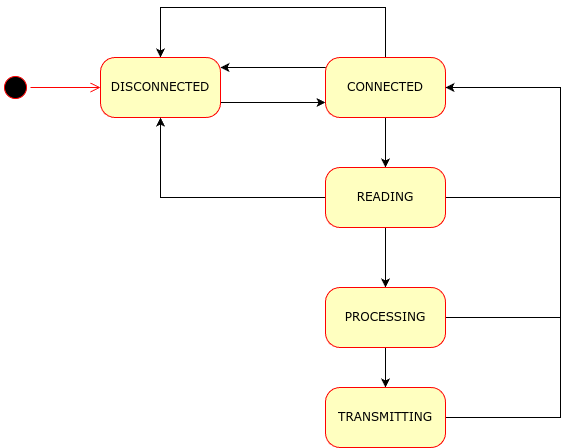

The diagram above was exported from draw.io. Its source (the exported page's mxGraphModel, read from the mxfile embedded in the PNG):
<mxGraphModel dx="1381" dy="752" grid="1" gridSize="10" guides="1" tooltips="1" connect="1" arrows="1" fold="1" page="1" pageScale="1" pageWidth="1169" pageHeight="827" background="none" math="0" shadow="0">
  <root>
    <mxCell id="0" />
    <mxCell id="1" parent="0" />
    <mxCell id="382b91b5511bd0f7-1" value="" style="ellipse;html=1;shape=startState;fillColor=#000000;strokeColor=#ff0000;rounded=1;shadow=0;comic=0;labelBackgroundColor=none;fontFamily=Verdana;fontSize=12;fontColor=#000000;align=center;direction=south;" parent="1" vertex="1">
      <mxGeometry x="200" y="255" width="30" height="30" as="geometry" />
    </mxCell>
    <mxCell id="E5p7DnVLPxQb5N4N1J0L-10" style="edgeStyle=orthogonalEdgeStyle;rounded=0;orthogonalLoop=1;jettySize=auto;html=1;entryX=0.5;entryY=0;entryDx=0;entryDy=0;" edge="1" parent="1" source="382b91b5511bd0f7-5">
      <mxGeometry relative="1" as="geometry">
        <mxPoint x="360" y="240" as="targetPoint" />
        <Array as="points">
          <mxPoint x="585" y="190" />
          <mxPoint x="360" y="190" />
        </Array>
      </mxGeometry>
    </mxCell>
    <mxCell id="E5p7DnVLPxQb5N4N1J0L-18" style="edgeStyle=orthogonalEdgeStyle;rounded=0;orthogonalLoop=1;jettySize=auto;html=1;entryX=0.5;entryY=0;entryDx=0;entryDy=0;" edge="1" parent="1" source="382b91b5511bd0f7-5" target="382b91b5511bd0f7-9">
      <mxGeometry relative="1" as="geometry" />
    </mxCell>
    <mxCell id="E5p7DnVLPxQb5N4N1J0L-19" style="edgeStyle=orthogonalEdgeStyle;rounded=0;orthogonalLoop=1;jettySize=auto;html=1;" edge="1" parent="1" source="382b91b5511bd0f7-5" target="382b91b5511bd0f7-7">
      <mxGeometry relative="1" as="geometry">
        <Array as="points">
          <mxPoint x="470" y="250" />
          <mxPoint x="470" y="250" />
        </Array>
      </mxGeometry>
    </mxCell>
    <mxCell id="382b91b5511bd0f7-5" value="CONNECTED" style="rounded=1;whiteSpace=wrap;html=1;arcSize=24;fillColor=#ffffc0;strokeColor=#ff0000;shadow=0;comic=0;labelBackgroundColor=none;fontFamily=Verdana;fontSize=12;fontColor=#000000;align=center;" parent="1" vertex="1">
      <mxGeometry x="525" y="240" width="120" height="60" as="geometry" />
    </mxCell>
    <mxCell id="E5p7DnVLPxQb5N4N1J0L-21" style="edgeStyle=orthogonalEdgeStyle;rounded=0;orthogonalLoop=1;jettySize=auto;html=1;entryX=0;entryY=0.75;entryDx=0;entryDy=0;" edge="1" parent="1" source="382b91b5511bd0f7-7" target="382b91b5511bd0f7-5">
      <mxGeometry relative="1" as="geometry">
        <Array as="points">
          <mxPoint x="450" y="285" />
          <mxPoint x="450" y="285" />
        </Array>
      </mxGeometry>
    </mxCell>
    <mxCell id="382b91b5511bd0f7-7" value="DISCONNECTED" style="rounded=1;whiteSpace=wrap;html=1;arcSize=24;fillColor=#ffffc0;strokeColor=#ff0000;shadow=0;comic=0;labelBackgroundColor=none;fontFamily=Verdana;fontSize=12;fontColor=#000000;align=center;" parent="1" vertex="1">
      <mxGeometry x="300" y="240" width="120" height="60" as="geometry" />
    </mxCell>
    <mxCell id="E5p7DnVLPxQb5N4N1J0L-12" style="edgeStyle=orthogonalEdgeStyle;rounded=0;orthogonalLoop=1;jettySize=auto;html=1;entryX=0.5;entryY=0;entryDx=0;entryDy=0;" edge="1" parent="1" source="382b91b5511bd0f7-9" target="382b91b5511bd0f7-10">
      <mxGeometry relative="1" as="geometry" />
    </mxCell>
    <mxCell id="E5p7DnVLPxQb5N4N1J0L-22" style="edgeStyle=orthogonalEdgeStyle;rounded=0;orthogonalLoop=1;jettySize=auto;html=1;entryX=0.5;entryY=1;entryDx=0;entryDy=0;" edge="1" parent="1" source="382b91b5511bd0f7-9" target="382b91b5511bd0f7-7">
      <mxGeometry relative="1" as="geometry" />
    </mxCell>
    <mxCell id="E5p7DnVLPxQb5N4N1J0L-29" style="edgeStyle=orthogonalEdgeStyle;rounded=0;orthogonalLoop=1;jettySize=auto;html=1;entryX=1;entryY=0.5;entryDx=0;entryDy=0;" edge="1" parent="1" source="382b91b5511bd0f7-9" target="382b91b5511bd0f7-5">
      <mxGeometry relative="1" as="geometry">
        <mxPoint x="760" y="380" as="targetPoint" />
        <Array as="points">
          <mxPoint x="760" y="380" />
          <mxPoint x="760" y="270" />
        </Array>
      </mxGeometry>
    </mxCell>
    <mxCell id="382b91b5511bd0f7-9" value="READING" style="rounded=1;whiteSpace=wrap;html=1;arcSize=24;fillColor=#ffffc0;strokeColor=#ff0000;shadow=0;comic=0;labelBackgroundColor=none;fontFamily=Verdana;fontSize=12;fontColor=#000000;align=center;" parent="1" vertex="1">
      <mxGeometry x="525" y="350" width="120" height="60" as="geometry" />
    </mxCell>
    <mxCell id="E5p7DnVLPxQb5N4N1J0L-14" style="edgeStyle=orthogonalEdgeStyle;rounded=0;orthogonalLoop=1;jettySize=auto;html=1;entryX=0.5;entryY=0;entryDx=0;entryDy=0;" edge="1" parent="1" source="382b91b5511bd0f7-10" target="E5p7DnVLPxQb5N4N1J0L-13">
      <mxGeometry relative="1" as="geometry" />
    </mxCell>
    <mxCell id="E5p7DnVLPxQb5N4N1J0L-30" style="edgeStyle=orthogonalEdgeStyle;rounded=0;orthogonalLoop=1;jettySize=auto;html=1;endArrow=none;startFill=0;" edge="1" parent="1" source="382b91b5511bd0f7-10">
      <mxGeometry relative="1" as="geometry">
        <mxPoint x="760" y="380" as="targetPoint" />
        <Array as="points">
          <mxPoint x="760" y="500" />
          <mxPoint x="760" y="390" />
        </Array>
      </mxGeometry>
    </mxCell>
    <mxCell id="382b91b5511bd0f7-10" value="PROCESSING" style="rounded=1;whiteSpace=wrap;html=1;arcSize=24;fillColor=#ffffc0;strokeColor=#ff0000;shadow=0;comic=0;labelBackgroundColor=none;fontFamily=Verdana;fontSize=12;fontColor=#000000;align=center;" parent="1" vertex="1">
      <mxGeometry x="525" y="470" width="120" height="60" as="geometry" />
    </mxCell>
    <mxCell id="2a3bc250acf0617d-9" style="edgeStyle=orthogonalEdgeStyle;html=1;labelBackgroundColor=none;endArrow=open;endSize=8;strokeColor=#ff0000;fontFamily=Verdana;fontSize=12;align=left;" parent="1" source="382b91b5511bd0f7-1" edge="1">
      <mxGeometry relative="1" as="geometry">
        <mxPoint x="300" y="270" as="targetPoint" />
      </mxGeometry>
    </mxCell>
    <mxCell id="E5p7DnVLPxQb5N4N1J0L-31" style="edgeStyle=orthogonalEdgeStyle;rounded=0;orthogonalLoop=1;jettySize=auto;html=1;endArrow=none;startFill=0;" edge="1" parent="1" source="E5p7DnVLPxQb5N4N1J0L-13">
      <mxGeometry relative="1" as="geometry">
        <mxPoint x="760" y="500" as="targetPoint" />
        <Array as="points">
          <mxPoint x="760" y="600" />
        </Array>
      </mxGeometry>
    </mxCell>
    <mxCell id="E5p7DnVLPxQb5N4N1J0L-13" value="TRANSMITTING" style="rounded=1;whiteSpace=wrap;html=1;arcSize=24;fillColor=#ffffc0;strokeColor=#ff0000;shadow=0;comic=0;labelBackgroundColor=none;fontFamily=Verdana;fontSize=12;fontColor=#000000;align=center;" vertex="1" parent="1">
      <mxGeometry x="525" y="570" width="120" height="60" as="geometry" />
    </mxCell>
  </root>
</mxGraphModel>